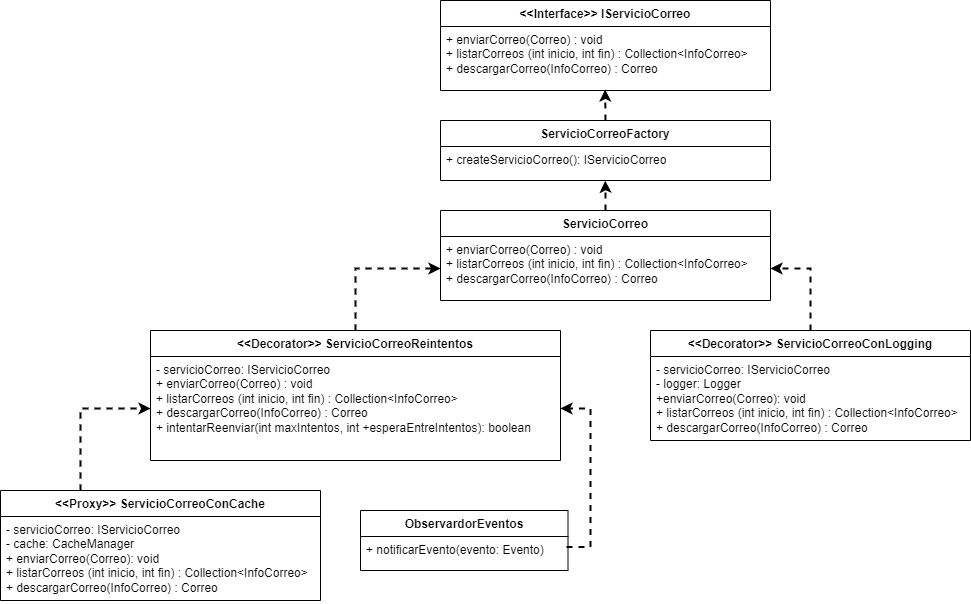

The diagram above was exported from draw.io. Its source (the exported page's mxGraphModel, read from the mxfile embedded in the PNG):
<mxGraphModel dx="2072" dy="613" grid="1" gridSize="10" guides="1" tooltips="1" connect="1" arrows="1" fold="1" page="1" pageScale="1" pageWidth="850" pageHeight="1100" math="0" shadow="0">
  <root>
    <mxCell id="0" />
    <mxCell id="1" parent="0" />
    <mxCell id="L4EfLTx2yXkyMiM5KG0D-3" value="&amp;lt;&amp;lt;Decorator&amp;gt;&amp;gt; ServicioCorreoReintentos" style="swimlane;fontStyle=1;align=center;verticalAlign=top;childLayout=stackLayout;horizontal=1;startSize=26;horizontalStack=0;resizeParent=1;resizeParentMax=0;resizeLast=0;collapsible=1;marginBottom=0;whiteSpace=wrap;html=1;" parent="1" vertex="1">
      <mxGeometry x="40" y="370" width="410" height="130" as="geometry" />
    </mxCell>
    <mxCell id="L4EfLTx2yXkyMiM5KG0D-6" value="- servicioCorreo: IServicioCorreo&lt;br&gt;+ enviarCorreo(Correo) : void&lt;br&gt;+ listarCorreos (int inicio, int fin) : Collection&amp;lt;InfoCorreo&amp;gt;&lt;br&gt;+ descargarCorreo(InfoCorreo) : Correo&lt;br&gt;+ intentarReenviar(int maxIntentos, int +esperaEntreIntentos): boolean" style="text;strokeColor=none;fillColor=none;align=left;verticalAlign=top;spacingLeft=4;spacingRight=4;overflow=hidden;rotatable=0;points=[[0,0.5],[1,0.5]];portConstraint=eastwest;whiteSpace=wrap;html=1;" parent="L4EfLTx2yXkyMiM5KG0D-3" vertex="1">
      <mxGeometry y="26" width="410" height="104" as="geometry" />
    </mxCell>
    <mxCell id="L4EfLTx2yXkyMiM5KG0D-7" value="" style="endArrow=classic;html=1;rounded=0;exitX=0.5;exitY=0;exitDx=0;exitDy=0;dashed=1;strokeWidth=2;entryX=0;entryY=0.5;entryDx=0;entryDy=0;strokeColor=default;edgeStyle=orthogonalEdgeStyle;" parent="1" source="L4EfLTx2yXkyMiM5KG0D-3" target="SYfkSiQtpzOvqH1XgLzH-9" edge="1">
      <mxGeometry width="50" height="50" relative="1" as="geometry">
        <mxPoint x="190" y="500" as="sourcePoint" />
        <mxPoint x="197.5" y="489" as="targetPoint" />
      </mxGeometry>
    </mxCell>
    <mxCell id="SYfkSiQtpzOvqH1XgLzH-6" value="&amp;lt;&amp;lt;Interface&amp;gt;&amp;gt; IServicioCorreo" style="swimlane;fontStyle=1;align=center;verticalAlign=top;childLayout=stackLayout;horizontal=1;startSize=26;horizontalStack=0;resizeParent=1;resizeParentMax=0;resizeLast=0;collapsible=1;marginBottom=0;whiteSpace=wrap;html=1;" vertex="1" parent="1">
      <mxGeometry x="330" y="40" width="330" height="90" as="geometry" />
    </mxCell>
    <mxCell id="SYfkSiQtpzOvqH1XgLzH-7" value="+ enviarCorreo(Correo) : void&lt;br&gt;+ listarCorreos (int inicio, int fin) : Collection&amp;lt;InfoCorreo&amp;gt;&lt;br&gt;+ descargarCorreo(InfoCorreo) : Correo" style="text;strokeColor=none;fillColor=none;align=left;verticalAlign=top;spacingLeft=4;spacingRight=4;overflow=hidden;rotatable=0;points=[[0,0.5],[1,0.5]];portConstraint=eastwest;whiteSpace=wrap;html=1;" vertex="1" parent="SYfkSiQtpzOvqH1XgLzH-6">
      <mxGeometry y="26" width="330" height="64" as="geometry" />
    </mxCell>
    <mxCell id="SYfkSiQtpzOvqH1XgLzH-8" value="ServicioCorreo" style="swimlane;fontStyle=1;align=center;verticalAlign=top;childLayout=stackLayout;horizontal=1;startSize=26;horizontalStack=0;resizeParent=1;resizeParentMax=0;resizeLast=0;collapsible=1;marginBottom=0;whiteSpace=wrap;html=1;" vertex="1" parent="1">
      <mxGeometry x="330" y="250" width="330" height="90" as="geometry" />
    </mxCell>
    <mxCell id="SYfkSiQtpzOvqH1XgLzH-9" value="+ enviarCorreo(Correo) : void&lt;br&gt;+ listarCorreos (int inicio, int fin) : Collection&amp;lt;InfoCorreo&amp;gt;&lt;br&gt;+ descargarCorreo(InfoCorreo) : Correo" style="text;strokeColor=none;fillColor=none;align=left;verticalAlign=top;spacingLeft=4;spacingRight=4;overflow=hidden;rotatable=0;points=[[0,0.5],[1,0.5]];portConstraint=eastwest;whiteSpace=wrap;html=1;" vertex="1" parent="SYfkSiQtpzOvqH1XgLzH-8">
      <mxGeometry y="26" width="330" height="64" as="geometry" />
    </mxCell>
    <mxCell id="SYfkSiQtpzOvqH1XgLzH-10" style="edgeStyle=orthogonalEdgeStyle;rounded=0;orthogonalLoop=1;jettySize=auto;html=1;entryX=0.499;entryY=0.985;entryDx=0;entryDy=0;entryPerimeter=0;strokeWidth=2;dashed=1;exitX=0.5;exitY=0;exitDx=0;exitDy=0;" edge="1" parent="1" source="SYfkSiQtpzOvqH1XgLzH-11" target="SYfkSiQtpzOvqH1XgLzH-7">
      <mxGeometry relative="1" as="geometry" />
    </mxCell>
    <mxCell id="SYfkSiQtpzOvqH1XgLzH-11" value="ServicioCorreoFactory" style="swimlane;fontStyle=1;align=center;verticalAlign=top;childLayout=stackLayout;horizontal=1;startSize=26;horizontalStack=0;resizeParent=1;resizeParentMax=0;resizeLast=0;collapsible=1;marginBottom=0;whiteSpace=wrap;html=1;" vertex="1" parent="1">
      <mxGeometry x="330" y="160" width="330" height="60" as="geometry" />
    </mxCell>
    <mxCell id="SYfkSiQtpzOvqH1XgLzH-12" value="+ createServicioCorreo(): IServicioCorreo" style="text;strokeColor=none;fillColor=none;align=left;verticalAlign=top;spacingLeft=4;spacingRight=4;overflow=hidden;rotatable=0;points=[[0,0.5],[1,0.5]];portConstraint=eastwest;whiteSpace=wrap;html=1;" vertex="1" parent="SYfkSiQtpzOvqH1XgLzH-11">
      <mxGeometry y="26" width="330" height="34" as="geometry" />
    </mxCell>
    <mxCell id="SYfkSiQtpzOvqH1XgLzH-13" style="edgeStyle=orthogonalEdgeStyle;rounded=0;orthogonalLoop=1;jettySize=auto;html=1;entryX=0.499;entryY=1.008;entryDx=0;entryDy=0;entryPerimeter=0;strokeWidth=2;dashed=1;" edge="1" parent="1" source="SYfkSiQtpzOvqH1XgLzH-8" target="SYfkSiQtpzOvqH1XgLzH-12">
      <mxGeometry relative="1" as="geometry" />
    </mxCell>
    <mxCell id="SYfkSiQtpzOvqH1XgLzH-14" value="&amp;lt;&amp;lt;Decorator&amp;gt;&amp;gt; ServicioCorreoConLogging" style="swimlane;fontStyle=1;align=center;verticalAlign=top;childLayout=stackLayout;horizontal=1;startSize=26;horizontalStack=0;resizeParent=1;resizeParentMax=0;resizeLast=0;collapsible=1;marginBottom=0;whiteSpace=wrap;html=1;" vertex="1" parent="1">
      <mxGeometry x="540" y="370" width="320" height="110" as="geometry" />
    </mxCell>
    <mxCell id="SYfkSiQtpzOvqH1XgLzH-15" value="- servicioCorreo: IServicioCorreo&lt;br&gt;- logger: Logger&lt;br&gt;+enviarCorreo(Correo): void&lt;br&gt;+ listarCorreos (int inicio, int fin) : Collection&amp;lt;InfoCorreo&amp;gt;&lt;br&gt;+ descargarCorreo(InfoCorreo) : Correo&lt;br&gt;" style="text;strokeColor=none;fillColor=none;align=left;verticalAlign=top;spacingLeft=4;spacingRight=4;overflow=hidden;rotatable=0;points=[[0,0.5],[1,0.5]];portConstraint=eastwest;whiteSpace=wrap;html=1;" vertex="1" parent="SYfkSiQtpzOvqH1XgLzH-14">
      <mxGeometry y="26" width="320" height="84" as="geometry" />
    </mxCell>
    <mxCell id="SYfkSiQtpzOvqH1XgLzH-16" value="&amp;lt;&amp;lt;Proxy&amp;gt;&amp;gt; ServicioCorreoConCache" style="swimlane;fontStyle=1;align=center;verticalAlign=top;childLayout=stackLayout;horizontal=1;startSize=26;horizontalStack=0;resizeParent=1;resizeParentMax=0;resizeLast=0;collapsible=1;marginBottom=0;whiteSpace=wrap;html=1;" vertex="1" parent="1">
      <mxGeometry x="-110" y="530" width="320" height="110" as="geometry" />
    </mxCell>
    <mxCell id="SYfkSiQtpzOvqH1XgLzH-17" value="- servicioCorreo: IServicioCorreo&lt;br&gt;- cache: CacheManager&lt;br&gt;+ enviarCorreo(Correo): void&lt;br&gt;+ listarCorreos (int inicio, int fin) : Collection&amp;lt;InfoCorreo&amp;gt;&lt;br&gt;+ descargarCorreo(InfoCorreo) : Correo" style="text;strokeColor=none;fillColor=none;align=left;verticalAlign=top;spacingLeft=4;spacingRight=4;overflow=hidden;rotatable=0;points=[[0,0.5],[1,0.5]];portConstraint=eastwest;whiteSpace=wrap;html=1;" vertex="1" parent="SYfkSiQtpzOvqH1XgLzH-16">
      <mxGeometry y="26" width="320" height="84" as="geometry" />
    </mxCell>
    <mxCell id="SYfkSiQtpzOvqH1XgLzH-18" value="ObservardorEventos" style="swimlane;fontStyle=1;align=center;verticalAlign=top;childLayout=stackLayout;horizontal=1;startSize=26;horizontalStack=0;resizeParent=1;resizeParentMax=0;resizeLast=0;collapsible=1;marginBottom=0;whiteSpace=wrap;html=1;" vertex="1" parent="1">
      <mxGeometry x="250" y="550" width="207.5" height="60" as="geometry" />
    </mxCell>
    <mxCell id="SYfkSiQtpzOvqH1XgLzH-19" value="+ notificarEvento(evento: Evento)" style="text;strokeColor=none;fillColor=none;align=left;verticalAlign=top;spacingLeft=4;spacingRight=4;overflow=hidden;rotatable=0;points=[[0,0.5],[1,0.5]];portConstraint=eastwest;whiteSpace=wrap;html=1;" vertex="1" parent="SYfkSiQtpzOvqH1XgLzH-18">
      <mxGeometry y="26" width="207.5" height="34" as="geometry" />
    </mxCell>
    <mxCell id="SYfkSiQtpzOvqH1XgLzH-20" style="edgeStyle=orthogonalEdgeStyle;rounded=0;orthogonalLoop=1;jettySize=auto;html=1;entryX=1;entryY=0.5;entryDx=0;entryDy=0;strokeWidth=2;dashed=1;" edge="1" parent="1" source="SYfkSiQtpzOvqH1XgLzH-14" target="SYfkSiQtpzOvqH1XgLzH-9">
      <mxGeometry relative="1" as="geometry" />
    </mxCell>
    <mxCell id="SYfkSiQtpzOvqH1XgLzH-21" style="edgeStyle=orthogonalEdgeStyle;rounded=0;orthogonalLoop=1;jettySize=auto;html=1;strokeWidth=2;dashed=1;exitX=0.25;exitY=0;exitDx=0;exitDy=0;" edge="1" parent="1" source="SYfkSiQtpzOvqH1XgLzH-16" target="L4EfLTx2yXkyMiM5KG0D-6">
      <mxGeometry relative="1" as="geometry">
        <mxPoint x="630" y="590" as="targetPoint" />
      </mxGeometry>
    </mxCell>
    <mxCell id="SYfkSiQtpzOvqH1XgLzH-22" style="edgeStyle=orthogonalEdgeStyle;rounded=0;orthogonalLoop=1;jettySize=auto;html=1;dashed=1;strokeWidth=2;exitX=0.993;exitY=0.309;exitDx=0;exitDy=0;exitPerimeter=0;" edge="1" parent="1" source="SYfkSiQtpzOvqH1XgLzH-19" target="L4EfLTx2yXkyMiM5KG0D-6">
      <mxGeometry relative="1" as="geometry">
        <mxPoint x="850" y="570" as="targetPoint" />
        <Array as="points">
          <mxPoint x="480" y="587" />
          <mxPoint x="480" y="448" />
        </Array>
      </mxGeometry>
    </mxCell>
  </root>
</mxGraphModel>